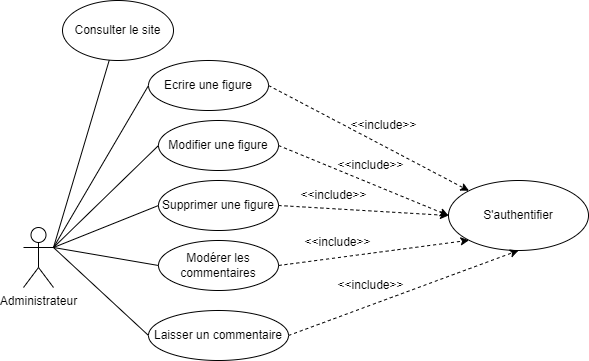

The diagram above was exported from draw.io. Its source (the exported page's mxGraphModel, read from the mxfile embedded in the PNG):
<mxGraphModel dx="1434" dy="738" grid="1" gridSize="10" guides="1" tooltips="1" connect="1" arrows="1" fold="1" page="1" pageScale="1" pageWidth="1169" pageHeight="827" math="0" shadow="0">
  <root>
    <mxCell id="0" />
    <mxCell id="1" parent="0" />
    <mxCell id="4JeGG4wtSSYwOFCAPIeK-1" value="Administrateur" style="shape=umlActor;verticalLabelPosition=bottom;verticalAlign=top;html=1;outlineConnect=0;" vertex="1" parent="1">
      <mxGeometry x="145" y="357" width="30" height="60" as="geometry" />
    </mxCell>
    <mxCell id="4JeGG4wtSSYwOFCAPIeK-2" value="Consulter le site" style="ellipse;whiteSpace=wrap;html=1;" vertex="1" parent="1">
      <mxGeometry x="184" y="130" width="111" height="60" as="geometry" />
    </mxCell>
    <mxCell id="4JeGG4wtSSYwOFCAPIeK-3" value="" style="endArrow=none;html=1;rounded=0;" edge="1" parent="1" target="4JeGG4wtSSYwOFCAPIeK-2">
      <mxGeometry width="50" height="50" relative="1" as="geometry">
        <mxPoint x="175" y="377" as="sourcePoint" />
        <mxPoint x="245" y="257" as="targetPoint" />
      </mxGeometry>
    </mxCell>
    <mxCell id="4JeGG4wtSSYwOFCAPIeK-4" value="" style="endArrow=none;html=1;rounded=0;exitX=1;exitY=0.3333333333333333;exitDx=0;exitDy=0;exitPerimeter=0;entryX=0;entryY=0.5;entryDx=0;entryDy=0;" edge="1" parent="1" source="4JeGG4wtSSYwOFCAPIeK-1" target="4JeGG4wtSSYwOFCAPIeK-9">
      <mxGeometry width="50" height="50" relative="1" as="geometry">
        <mxPoint x="205" y="377" as="sourcePoint" />
        <mxPoint x="305" y="342" as="targetPoint" />
      </mxGeometry>
    </mxCell>
    <mxCell id="4JeGG4wtSSYwOFCAPIeK-5" value="Laisser un commentaire" style="ellipse;whiteSpace=wrap;html=1;" vertex="1" parent="1">
      <mxGeometry x="270" y="440" width="140" height="50" as="geometry" />
    </mxCell>
    <mxCell id="4JeGG4wtSSYwOFCAPIeK-6" value="" style="endArrow=none;html=1;rounded=0;exitX=1;exitY=0.3333333333333333;exitDx=0;exitDy=0;exitPerimeter=0;entryX=0;entryY=0.5;entryDx=0;entryDy=0;" edge="1" parent="1" source="4JeGG4wtSSYwOFCAPIeK-1" target="4JeGG4wtSSYwOFCAPIeK-5">
      <mxGeometry width="50" height="50" relative="1" as="geometry">
        <mxPoint x="195" y="387" as="sourcePoint" />
        <mxPoint x="245" y="417" as="targetPoint" />
      </mxGeometry>
    </mxCell>
    <mxCell id="4JeGG4wtSSYwOFCAPIeK-9" value="Ecrire une figure" style="ellipse;whiteSpace=wrap;html=1;" vertex="1" parent="1">
      <mxGeometry x="270" y="190" width="120" height="50" as="geometry" />
    </mxCell>
    <mxCell id="4JeGG4wtSSYwOFCAPIeK-10" value="Modifier une figure" style="ellipse;whiteSpace=wrap;html=1;" vertex="1" parent="1">
      <mxGeometry x="280" y="250" width="120" height="50" as="geometry" />
    </mxCell>
    <mxCell id="4JeGG4wtSSYwOFCAPIeK-11" value="" style="endArrow=none;html=1;rounded=0;exitX=1;exitY=0.3333333333333333;exitDx=0;exitDy=0;exitPerimeter=0;entryX=0;entryY=0.5;entryDx=0;entryDy=0;" edge="1" parent="1" source="4JeGG4wtSSYwOFCAPIeK-1" target="4JeGG4wtSSYwOFCAPIeK-10">
      <mxGeometry width="50" height="50" relative="1" as="geometry">
        <mxPoint x="185" y="387" as="sourcePoint" />
        <mxPoint x="315" y="297" as="targetPoint" />
      </mxGeometry>
    </mxCell>
    <mxCell id="4JeGG4wtSSYwOFCAPIeK-12" value="" style="endArrow=classic;html=1;rounded=0;dashed=1;exitX=1;exitY=0.5;exitDx=0;exitDy=0;entryX=0;entryY=0;entryDx=0;entryDy=0;" edge="1" parent="1" source="4JeGG4wtSSYwOFCAPIeK-9" target="4JeGG4wtSSYwOFCAPIeK-14">
      <mxGeometry width="50" height="50" relative="1" as="geometry">
        <mxPoint x="425" y="287" as="sourcePoint" />
        <mxPoint x="576" y="317" as="targetPoint" />
      </mxGeometry>
    </mxCell>
    <mxCell id="4JeGG4wtSSYwOFCAPIeK-13" value="" style="endArrow=classic;html=1;rounded=0;dashed=1;exitX=1;exitY=0.5;exitDx=0;exitDy=0;entryX=0;entryY=0.5;entryDx=0;entryDy=0;" edge="1" parent="1" source="4JeGG4wtSSYwOFCAPIeK-10" target="4JeGG4wtSSYwOFCAPIeK-14">
      <mxGeometry width="50" height="50" relative="1" as="geometry">
        <mxPoint x="435" y="297" as="sourcePoint" />
        <mxPoint x="565" y="337" as="targetPoint" />
      </mxGeometry>
    </mxCell>
    <mxCell id="4JeGG4wtSSYwOFCAPIeK-14" value="S'authentifier" style="ellipse;whiteSpace=wrap;html=1;" vertex="1" parent="1">
      <mxGeometry x="570" y="310" width="140" height="70" as="geometry" />
    </mxCell>
    <mxCell id="4JeGG4wtSSYwOFCAPIeK-15" value="&amp;lt;&amp;lt;include&amp;gt;&amp;gt;" style="text;html=1;align=center;verticalAlign=middle;resizable=0;points=[];autosize=1;strokeColor=none;fillColor=none;" vertex="1" parent="1">
      <mxGeometry x="447" y="280" width="90" height="30" as="geometry" />
    </mxCell>
    <mxCell id="4JeGG4wtSSYwOFCAPIeK-16" value="&amp;lt;&amp;lt;include&amp;gt;&amp;gt;" style="text;html=1;align=center;verticalAlign=middle;resizable=0;points=[];autosize=1;strokeColor=none;fillColor=none;" vertex="1" parent="1">
      <mxGeometry x="460" y="240" width="90" height="30" as="geometry" />
    </mxCell>
    <mxCell id="4JeGG4wtSSYwOFCAPIeK-17" value="Supprimer une figure" style="ellipse;whiteSpace=wrap;html=1;" vertex="1" parent="1">
      <mxGeometry x="280" y="310" width="120" height="50" as="geometry" />
    </mxCell>
    <mxCell id="4JeGG4wtSSYwOFCAPIeK-18" value="Modérer les commentaires" style="ellipse;whiteSpace=wrap;html=1;" vertex="1" parent="1">
      <mxGeometry x="280" y="370" width="120" height="50" as="geometry" />
    </mxCell>
    <mxCell id="4JeGG4wtSSYwOFCAPIeK-19" value="" style="endArrow=none;html=1;rounded=0;exitX=1;exitY=0.3333333333333333;exitDx=0;exitDy=0;exitPerimeter=0;entryX=0;entryY=0.5;entryDx=0;entryDy=0;" edge="1" parent="1" source="4JeGG4wtSSYwOFCAPIeK-1" target="4JeGG4wtSSYwOFCAPIeK-17">
      <mxGeometry width="50" height="50" relative="1" as="geometry">
        <mxPoint x="185" y="387" as="sourcePoint" />
        <mxPoint x="290" y="285" as="targetPoint" />
      </mxGeometry>
    </mxCell>
    <mxCell id="4JeGG4wtSSYwOFCAPIeK-20" value="" style="endArrow=none;html=1;rounded=0;entryX=0;entryY=0.5;entryDx=0;entryDy=0;exitX=1;exitY=0.3333333333333333;exitDx=0;exitDy=0;exitPerimeter=0;" edge="1" parent="1" source="4JeGG4wtSSYwOFCAPIeK-1" target="4JeGG4wtSSYwOFCAPIeK-18">
      <mxGeometry width="50" height="50" relative="1" as="geometry">
        <mxPoint x="180" y="370" as="sourcePoint" />
        <mxPoint x="290" y="345" as="targetPoint" />
      </mxGeometry>
    </mxCell>
    <mxCell id="4JeGG4wtSSYwOFCAPIeK-21" value="" style="endArrow=classic;html=1;rounded=0;dashed=1;exitX=1;exitY=0.5;exitDx=0;exitDy=0;entryX=0;entryY=0.5;entryDx=0;entryDy=0;" edge="1" parent="1" source="4JeGG4wtSSYwOFCAPIeK-17" target="4JeGG4wtSSYwOFCAPIeK-14">
      <mxGeometry width="50" height="50" relative="1" as="geometry">
        <mxPoint x="410" y="285" as="sourcePoint" />
        <mxPoint x="580" y="355" as="targetPoint" />
      </mxGeometry>
    </mxCell>
    <mxCell id="4JeGG4wtSSYwOFCAPIeK-22" value="&amp;lt;&amp;lt;include&amp;gt;&amp;gt;" style="text;html=1;align=center;verticalAlign=middle;resizable=0;points=[];autosize=1;strokeColor=none;fillColor=none;" vertex="1" parent="1">
      <mxGeometry x="410" y="310" width="90" height="30" as="geometry" />
    </mxCell>
    <mxCell id="4JeGG4wtSSYwOFCAPIeK-23" value="" style="endArrow=classic;html=1;rounded=0;dashed=1;exitX=1;exitY=0.5;exitDx=0;exitDy=0;entryX=0;entryY=1;entryDx=0;entryDy=0;" edge="1" parent="1" source="4JeGG4wtSSYwOFCAPIeK-18" target="4JeGG4wtSSYwOFCAPIeK-14">
      <mxGeometry width="50" height="50" relative="1" as="geometry">
        <mxPoint x="410" y="345" as="sourcePoint" />
        <mxPoint x="580" y="355" as="targetPoint" />
      </mxGeometry>
    </mxCell>
    <mxCell id="4JeGG4wtSSYwOFCAPIeK-24" value="&amp;lt;&amp;lt;include&amp;gt;&amp;gt;" style="text;html=1;align=center;verticalAlign=middle;resizable=0;points=[];autosize=1;strokeColor=none;fillColor=none;" vertex="1" parent="1">
      <mxGeometry x="414" y="357" width="90" height="30" as="geometry" />
    </mxCell>
    <mxCell id="g7J1O3GovI-3yt8jD2kX-1" value="" style="endArrow=classic;html=1;rounded=0;dashed=1;exitX=1;exitY=0.5;exitDx=0;exitDy=0;entryX=0.5;entryY=1;entryDx=0;entryDy=0;" edge="1" parent="1" source="4JeGG4wtSSYwOFCAPIeK-5" target="4JeGG4wtSSYwOFCAPIeK-14">
      <mxGeometry width="50" height="50" relative="1" as="geometry">
        <mxPoint x="410" y="405" as="sourcePoint" />
        <mxPoint x="601" y="380" as="targetPoint" />
      </mxGeometry>
    </mxCell>
    <mxCell id="g7J1O3GovI-3yt8jD2kX-2" value="&amp;lt;&amp;lt;include&amp;gt;&amp;gt;" style="text;html=1;align=center;verticalAlign=middle;resizable=0;points=[];autosize=1;strokeColor=none;fillColor=none;" vertex="1" parent="1">
      <mxGeometry x="447" y="400" width="90" height="30" as="geometry" />
    </mxCell>
  </root>
</mxGraphModel>